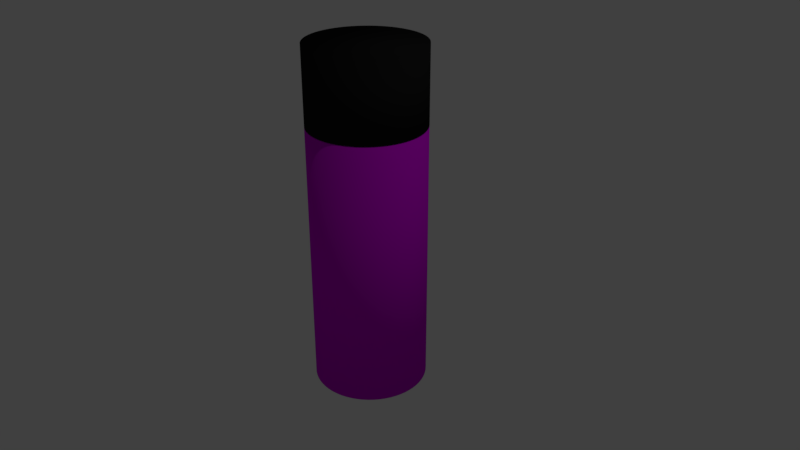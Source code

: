 # Source: tallCan3.blend  (saved by Blender 2.78.0; exported with 4.5.12 LTS)
import bpy
from mathutils import Matrix  # noqa: F401  (used for matrix-valued properties, if any)

bpy.ops.wm.read_factory_settings(use_empty=True)
scene = bpy.context.scene
scene.name = 'Scene'

# ---- collections
col_collection_1 = bpy.data.collections.new('Collection 1'); scene.collection.children.link(col_collection_1)

# ---- materials (node trees are filled in below, after node groups)
mat_black = bpy.data.materials.new('Black')
mat_black.alpha_threshold = 0.0
mat_black.use_transparent_shadow = False
mat_black.diffuse_color = (0.01341, 0.01341, 0.01341, 1.0)
mat_black.roughness = 0.5
mat_color = bpy.data.materials.new('Color')
mat_color.alpha_threshold = 0.0
mat_color.use_transparent_shadow = False
mat_color.diffuse_color = (0.6757, 0.002793, 0.8, 1.0)
mat_color.roughness = 0.5

# ---- material node trees

# ---- world
world_world = bpy.data.worlds.new('World'); scene.world = world_world
world_world.color = (0.05088, 0.05088, 0.05088)
world_world.use_sun_shadow = False
world_world.sun_shadow_jitter_overblur = 0.0
world_world.cycles.sampling_method = 'MANUAL'

# ---- cameras
cam_camera = bpy.data.cameras.new('Camera')
cam_camera.clip_end = 100.0
cam_camera.lens = 35.0
cam_camera.sensor_width = 32.0
cam_camera.sensor_height = 18.0
cam_camera.ortho_scale = 7.314
cam_camera.dof.focus_distance = 0.0
cam_camera.dof.aperture_fstop = 128.0

# ---- lights
light_lamp = bpy.data.lights.new('Lamp', 'POINT')
light_lamp.transmission_factor = 0.0
light_lamp.cutoff_distance = 30.0
light_lamp.energy = 100.0
light_lamp.shadow_buffer_clip_start = 1.001
light_lamp.shadow_soft_size = 0.1
light_lamp.shadow_maximum_resolution = 0.006
light_lamp.use_absolute_resolution = True

# ---- meshes
me_cylinder_001 = bpy.data.meshes.new('Cylinder.001')
me_cylinder_001.from_pydata([(0.0, 0.75, -0.5), (0.0, 0.75, 0.5), (0.07351, 0.7464, -0.5), (0.07351, 0.7464, 0.5), (0.1463, 0.7356, -0.5), (0.1463, 0.7356, 0.5), (0.2177, 0.7177, -0.5), (0.2177, 0.7177, 0.5), (0.287, 0.6929, -0.5), (0.287, 0.6929, 0.5), (0.3535, 0.6614, -0.5), (0.3535, 0.6614, 0.5), (0.4167, 0.6236, -0.5), (0.4167, 0.6236, 0.5), (0.4758, 0.5798, -0.5), (0.4758, 0.5798, 0.5), (0.5303, 0.5303, -0.5), (0.5303, 0.5303, 0.5), (0.5798, 0.4758, -0.5), (0.5798, 0.4758, 0.5), (0.6236, 0.4167, -0.5), (0.6236, 0.4167, 0.5), (0.6614, 0.3535, -0.5), (0.6614, 0.3535, 0.5), (0.6929, 0.287, -0.5), (0.6929, 0.287, 0.5), (0.7177, 0.2177, -0.5), (0.7177, 0.2177, 0.5), (0.7356, 0.1463, -0.5), (0.7356, 0.1463, 0.5), (0.7464, 0.07351, -0.5), (0.7464, 0.07351, 0.5), (0.75, -1.222e-07, -0.5), (0.75, -1.222e-07, 0.5), (0.7464, -0.07351, -0.5), (0.7464, -0.07351, 0.5), (0.7356, -0.1463, -0.5), (0.7356, -0.1463, 0.5), (0.7177, -0.2177, -0.5), (0.7177, -0.2177, 0.5), (0.6929, -0.287, -0.5), (0.6929, -0.287, 0.5), (0.6614, -0.3535, -0.5), (0.6614, -0.3535, 0.5), (0.6236, -0.4167, -0.5), (0.6236, -0.4167, 0.5), (0.5798, -0.4758, -0.5), (0.5798, -0.4758, 0.5), (0.5303, -0.5303, -0.5), (0.5303, -0.5303, 0.5), (0.4758, -0.5798, -0.5), (0.4758, -0.5798, 0.5), (0.4167, -0.6236, -0.5), (0.4167, -0.6236, 0.5), (0.3535, -0.6614, -0.5), (0.3535, -0.6614, 0.5), (0.287, -0.6929, -0.5), (0.287, -0.6929, 0.5), (0.2177, -0.7177, -0.5), (0.2177, -0.7177, 0.5), (0.1463, -0.7356, -0.5), (0.1463, -0.7356, 0.5), (0.07351, -0.7464, -0.5), (0.07351, -0.7464, 0.5), (-6.02e-07, -0.75, -0.5), (-6.02e-07, -0.75, 0.5), (-0.07351, -0.7464, -0.5), (-0.07351, -0.7464, 0.5), (-0.1463, -0.7356, -0.5), (-0.1463, -0.7356, 0.5), (-0.2177, -0.7177, -0.5), (-0.2177, -0.7177, 0.5), (-0.287, -0.6929, -0.5), (-0.287, -0.6929, 0.5), (-0.3535, -0.6614, -0.5), (-0.3535, -0.6614, 0.5), (-0.4167, -0.6236, -0.5), (-0.4167, -0.6236, 0.5), (-0.4758, -0.5798, -0.5), (-0.4758, -0.5798, 0.5), (-0.5303, -0.5303, -0.5), (-0.5303, -0.5303, 0.5), (-0.5798, -0.4758, -0.5), (-0.5798, -0.4758, 0.5), (-0.6236, -0.4167, -0.5), (-0.6236, -0.4167, 0.5), (-0.6614, -0.3535, -0.5), (-0.6614, -0.3535, 0.5), (-0.6929, -0.287, -0.5), (-0.6929, -0.287, 0.5), (-0.7177, -0.2177, -0.5), (-0.7177, -0.2177, 0.5), (-0.7356, -0.1463, -0.5), (-0.7356, -0.1463, 0.5), (-0.7464, -0.07351, -0.5), (-0.7464, -0.07351, 0.5), (-0.75, -3.487e-07, -0.5), (-0.75, -3.487e-07, 0.5), (-0.7464, 0.07351, -0.5), (-0.7464, 0.07351, 0.5), (-0.7356, 0.1463, -0.5), (-0.7356, 0.1463, 0.5), (-0.7177, 0.2177, -0.5), (-0.7177, 0.2177, 0.5), (-0.6929, 0.287, -0.5), (-0.6929, 0.287, 0.5), (-0.6614, 0.3535, -0.5), (-0.6614, 0.3535, 0.5), (-0.6236, 0.4167, -0.5), (-0.6236, 0.4167, 0.5), (-0.5798, 0.4758, -0.5), (-0.5798, 0.4758, 0.5), (-0.5303, 0.5303, -0.5), (-0.5303, 0.5303, 0.5), (-0.4758, 0.5798, -0.5), (-0.4758, 0.5798, 0.5), (-0.4167, 0.6236, -0.5), (-0.4167, 0.6236, 0.5), (-0.3535, 0.6614, -0.5), (-0.3535, 0.6614, 0.5), (-0.287, 0.6929, -0.5), (-0.287, 0.6929, 0.5), (-0.2177, 0.7177, -0.5), (-0.2177, 0.7177, 0.5), (-0.1463, 0.7356, -0.5), (-0.1463, 0.7356, 0.5), (-0.07352, 0.7464, -0.5), (-0.07352, 0.7464, 0.5)], [], [(0, 1, 3, 2), (2, 3, 5, 4), (4, 5, 7, 6), (6, 7, 9, 8), (8, 9, 11, 10), (10, 11, 13, 12), (12, 13, 15, 14), (14, 15, 17, 16), (16, 17, 19, 18), (18, 19, 21, 20), (20, 21, 23, 22), (22, 23, 25, 24), (24, 25, 27, 26), (26, 27, 29, 28), (28, 29, 31, 30), (30, 31, 33, 32), (32, 33, 35, 34), (34, 35, 37, 36), (36, 37, 39, 38), (38, 39, 41, 40), (40, 41, 43, 42), (42, 43, 45, 44), (44, 45, 47, 46), (46, 47, 49, 48), (48, 49, 51, 50), (50, 51, 53, 52), (52, 53, 55, 54), (54, 55, 57, 56), (56, 57, 59, 58), (58, 59, 61, 60), (60, 61, 63, 62), (62, 63, 65, 64), (64, 65, 67, 66), (66, 67, 69, 68), (68, 69, 71, 70), (70, 71, 73, 72), (72, 73, 75, 74), (74, 75, 77, 76), (76, 77, 79, 78), (78, 79, 81, 80), (80, 81, 83, 82), (82, 83, 85, 84), (84, 85, 87, 86), (86, 87, 89, 88), (88, 89, 91, 90), (90, 91, 93, 92), (92, 93, 95, 94), (94, 95, 97, 96), (96, 97, 99, 98), (98, 99, 101, 100), (100, 101, 103, 102), (102, 103, 105, 104), (104, 105, 107, 106), (106, 107, 109, 108), (108, 109, 111, 110), (110, 111, 113, 112), (112, 113, 115, 114), (114, 115, 117, 116), (116, 117, 119, 118), (118, 119, 121, 120), (120, 121, 123, 122), (122, 123, 125, 124), (3, 1, 127, 125, 123, 121, 119, 117, 115, 113, 111, 109, 107, 105, 103, 101, 99, 97, 95, 93, 91, 89, 87, 85, 83, 81, 79, 77, 75, 73, 71, 69, 67, 65, 63, 61, 59, 57, 55, 53, 51, 49, 47, 45, 43, 41, 39, 37, 35, 33, 31, 29, 27, 25, 23, 21, 19, 17, 15, 13, 11, 9, 7, 5), (124, 125, 127, 126), (126, 127, 1, 0), (0, 2, 4, 6, 8, 10, 12, 14, 16, 18, 20, 22, 24, 26, 28, 30, 32, 34, 36, 38, 40, 42, 44, 46, 48, 50, 52, 54, 56, 58, 60, 62, 64, 66, 68, 70, 72, 74, 76, 78, 80, 82, 84, 86, 88, 90, 92, 94, 96, 98, 100, 102, 104, 106, 108, 110, 112, 114, 116, 118, 120, 122, 124, 126)])
me_cylinder_001.polygons.foreach_set('use_smooth', [True] * 66)
me_cylinder_001.materials.append(mat_black)
me_cylinder_001.use_remesh_preserve_volume = False
me_cylinder_001.use_remesh_preserve_attributes = False
me_cylinder_001.use_mirror_vertex_groups = False
me_cylinder_001.update()
me_cylinder = bpy.data.meshes.new('Cylinder')
me_cylinder.from_pydata([(0.0, 0.75, -1.75), (0.0, 0.75, 1.75), (0.07351, 0.7464, -1.75), (0.07351, 0.7464, 1.75), (0.1463, 0.7356, -1.75), (0.1463, 0.7356, 1.75), (0.2177, 0.7177, -1.75), (0.2177, 0.7177, 1.75), (0.287, 0.6929, -1.75), (0.287, 0.6929, 1.75), (0.3535, 0.6614, -1.75), (0.3535, 0.6614, 1.75), (0.4167, 0.6236, -1.75), (0.4167, 0.6236, 1.75), (0.4758, 0.5798, -1.75), (0.4758, 0.5798, 1.75), (0.5303, 0.5303, -1.75), (0.5303, 0.5303, 1.75), (0.5798, 0.4758, -1.75), (0.5798, 0.4758, 1.75), (0.6236, 0.4167, -1.75), (0.6236, 0.4167, 1.75), (0.6614, 0.3535, -1.75), (0.6614, 0.3535, 1.75), (0.6929, 0.287, -1.75), (0.6929, 0.287, 1.75), (0.7177, 0.2177, -1.75), (0.7177, 0.2177, 1.75), (0.7356, 0.1463, -1.75), (0.7356, 0.1463, 1.75), (0.7464, 0.07351, -1.75), (0.7464, 0.07351, 1.75), (0.75, -1.222e-07, -1.75), (0.75, -1.222e-07, 1.75), (0.7464, -0.07351, -1.75), (0.7464, -0.07351, 1.75), (0.7356, -0.1463, -1.75), (0.7356, -0.1463, 1.75), (0.7177, -0.2177, -1.75), (0.7177, -0.2177, 1.75), (0.6929, -0.287, -1.75), (0.6929, -0.287, 1.75), (0.6614, -0.3535, -1.75), (0.6614, -0.3535, 1.75), (0.6236, -0.4167, -1.75), (0.6236, -0.4167, 1.75), (0.5798, -0.4758, -1.75), (0.5798, -0.4758, 1.75), (0.5303, -0.5303, -1.75), (0.5303, -0.5303, 1.75), (0.4758, -0.5798, -1.75), (0.4758, -0.5798, 1.75), (0.4167, -0.6236, -1.75), (0.4167, -0.6236, 1.75), (0.3535, -0.6614, -1.75), (0.3535, -0.6614, 1.75), (0.287, -0.6929, -1.75), (0.287, -0.6929, 1.75), (0.2177, -0.7177, -1.75), (0.2177, -0.7177, 1.75), (0.1463, -0.7356, -1.75), (0.1463, -0.7356, 1.75), (0.07351, -0.7464, -1.75), (0.07351, -0.7464, 1.75), (-6.02e-07, -0.75, -1.75), (-6.02e-07, -0.75, 1.75), (-0.07351, -0.7464, -1.75), (-0.07351, -0.7464, 1.75), (-0.1463, -0.7356, -1.75), (-0.1463, -0.7356, 1.75), (-0.2177, -0.7177, -1.75), (-0.2177, -0.7177, 1.75), (-0.287, -0.6929, -1.75), (-0.287, -0.6929, 1.75), (-0.3535, -0.6614, -1.75), (-0.3535, -0.6614, 1.75), (-0.4167, -0.6236, -1.75), (-0.4167, -0.6236, 1.75), (-0.4758, -0.5798, -1.75), (-0.4758, -0.5798, 1.75), (-0.5303, -0.5303, -1.75), (-0.5303, -0.5303, 1.75), (-0.5798, -0.4758, -1.75), (-0.5798, -0.4758, 1.75), (-0.6236, -0.4167, -1.75), (-0.6236, -0.4167, 1.75), (-0.6614, -0.3535, -1.75), (-0.6614, -0.3535, 1.75), (-0.6929, -0.287, -1.75), (-0.6929, -0.287, 1.75), (-0.7177, -0.2177, -1.75), (-0.7177, -0.2177, 1.75), (-0.7356, -0.1463, -1.75), (-0.7356, -0.1463, 1.75), (-0.7464, -0.07351, -1.75), (-0.7464, -0.07351, 1.75), (-0.75, -3.487e-07, -1.75), (-0.75, -3.487e-07, 1.75), (-0.7464, 0.07351, -1.75), (-0.7464, 0.07351, 1.75), (-0.7356, 0.1463, -1.75), (-0.7356, 0.1463, 1.75), (-0.7177, 0.2177, -1.75), (-0.7177, 0.2177, 1.75), (-0.6929, 0.287, -1.75), (-0.6929, 0.287, 1.75), (-0.6614, 0.3535, -1.75), (-0.6614, 0.3535, 1.75), (-0.6236, 0.4167, -1.75), (-0.6236, 0.4167, 1.75), (-0.5798, 0.4758, -1.75), (-0.5798, 0.4758, 1.75), (-0.5303, 0.5303, -1.75), (-0.5303, 0.5303, 1.75), (-0.4758, 0.5798, -1.75), (-0.4758, 0.5798, 1.75), (-0.4167, 0.6236, -1.75), (-0.4167, 0.6236, 1.75), (-0.3535, 0.6614, -1.75), (-0.3535, 0.6614, 1.75), (-0.287, 0.6929, -1.75), (-0.287, 0.6929, 1.75), (-0.2177, 0.7177, -1.75), (-0.2177, 0.7177, 1.75), (-0.1463, 0.7356, -1.75), (-0.1463, 0.7356, 1.75), (-0.07352, 0.7464, -1.75), (-0.07352, 0.7464, 1.75)], [], [(0, 1, 3, 2), (2, 3, 5, 4), (4, 5, 7, 6), (6, 7, 9, 8), (8, 9, 11, 10), (10, 11, 13, 12), (12, 13, 15, 14), (14, 15, 17, 16), (16, 17, 19, 18), (18, 19, 21, 20), (20, 21, 23, 22), (22, 23, 25, 24), (24, 25, 27, 26), (26, 27, 29, 28), (28, 29, 31, 30), (30, 31, 33, 32), (32, 33, 35, 34), (34, 35, 37, 36), (36, 37, 39, 38), (38, 39, 41, 40), (40, 41, 43, 42), (42, 43, 45, 44), (44, 45, 47, 46), (46, 47, 49, 48), (48, 49, 51, 50), (50, 51, 53, 52), (52, 53, 55, 54), (54, 55, 57, 56), (56, 57, 59, 58), (58, 59, 61, 60), (60, 61, 63, 62), (62, 63, 65, 64), (64, 65, 67, 66), (66, 67, 69, 68), (68, 69, 71, 70), (70, 71, 73, 72), (72, 73, 75, 74), (74, 75, 77, 76), (76, 77, 79, 78), (78, 79, 81, 80), (80, 81, 83, 82), (82, 83, 85, 84), (84, 85, 87, 86), (86, 87, 89, 88), (88, 89, 91, 90), (90, 91, 93, 92), (92, 93, 95, 94), (94, 95, 97, 96), (96, 97, 99, 98), (98, 99, 101, 100), (100, 101, 103, 102), (102, 103, 105, 104), (104, 105, 107, 106), (106, 107, 109, 108), (108, 109, 111, 110), (110, 111, 113, 112), (112, 113, 115, 114), (114, 115, 117, 116), (116, 117, 119, 118), (118, 119, 121, 120), (120, 121, 123, 122), (122, 123, 125, 124), (3, 1, 127, 125, 123, 121, 119, 117, 115, 113, 111, 109, 107, 105, 103, 101, 99, 97, 95, 93, 91, 89, 87, 85, 83, 81, 79, 77, 75, 73, 71, 69, 67, 65, 63, 61, 59, 57, 55, 53, 51, 49, 47, 45, 43, 41, 39, 37, 35, 33, 31, 29, 27, 25, 23, 21, 19, 17, 15, 13, 11, 9, 7, 5), (124, 125, 127, 126), (126, 127, 1, 0), (0, 2, 4, 6, 8, 10, 12, 14, 16, 18, 20, 22, 24, 26, 28, 30, 32, 34, 36, 38, 40, 42, 44, 46, 48, 50, 52, 54, 56, 58, 60, 62, 64, 66, 68, 70, 72, 74, 76, 78, 80, 82, 84, 86, 88, 90, 92, 94, 96, 98, 100, 102, 104, 106, 108, 110, 112, 114, 116, 118, 120, 122, 124, 126)])
me_cylinder.polygons.foreach_set('use_smooth', [True] * 66)
me_cylinder.materials.append(mat_color)
me_cylinder.use_remesh_preserve_volume = False
me_cylinder.use_remesh_preserve_attributes = False
me_cylinder.use_mirror_vertex_groups = False
me_cylinder.update()

# ---- objects
ob_cylinder_001 = bpy.data.objects.new('Cylinder.001', me_cylinder_001)
ob_cylinder = bpy.data.objects.new('Cylinder', me_cylinder)
ob_lamp = bpy.data.objects.new('Lamp', light_lamp)
ob_camera = bpy.data.objects.new('Camera', cam_camera)

# ---- transforms, parenting, visibility, modifiers, constraints
ob_cylinder_001.location = (0.0, 0.0, 2.262)
ob_cylinder_001.lineart.crease_threshold = 0.0
ob_cylinder.location = (0.0, 0.0, 0.0)
ob_cylinder.lineart.crease_threshold = 0.0
ob_lamp.location = (4.076, 1.005, 5.904)
ob_lamp.rotation_euler = (0.6503, 0.05522, 1.866)
ob_lamp.lock_rotations_4d = False
ob_lamp.empty_display_type = 'ARROWS'
ob_lamp.color = (0.0, 0.0, 0.0, 0.0)
ob_lamp.lineart.crease_threshold = 0.0
ob_camera.location = (7.481, -6.508, 5.344)
ob_camera.rotation_euler = (1.109, 0.0, 0.8149)
ob_camera.lock_rotations_4d = False
ob_camera.empty_display_type = 'ARROWS'
ob_camera.color = (0.0, 0.0, 0.0, 0.0)
ob_camera.display_type = 'WIRE'
ob_camera.lineart.crease_threshold = 0.0

# ---- collection membership
col_collection_1.objects.link(ob_cylinder_001)
col_collection_1.objects.link(ob_cylinder)
col_collection_1.objects.link(ob_lamp)
col_collection_1.objects.link(ob_camera)

# ---- scene / render settings (as saved in the file)
scene.camera = ob_camera
scene.frame_start = 1; scene.frame_end = 250; scene.frame_set(1)
scene.render.engine = 'BLENDER_EEVEE_NEXT'
scene.render.resolution_percentage = 50
scene.render.dither_intensity = 0.0
scene.cycles.use_denoising = False
scene.cycles.samples = 128
scene.cycles.sampling_pattern = 'TABULATED_SOBOL'
scene.cycles.light_sampling_threshold = 0.0
scene.cycles.use_adaptive_sampling = False
scene.cycles.use_light_tree = False
scene.cycles.blur_glossy = 0.0
scene.cycles.sample_clamp_indirect = 0.0
scene.view_settings.view_transform = 'Standard'
bpy.context.view_layer.update()
